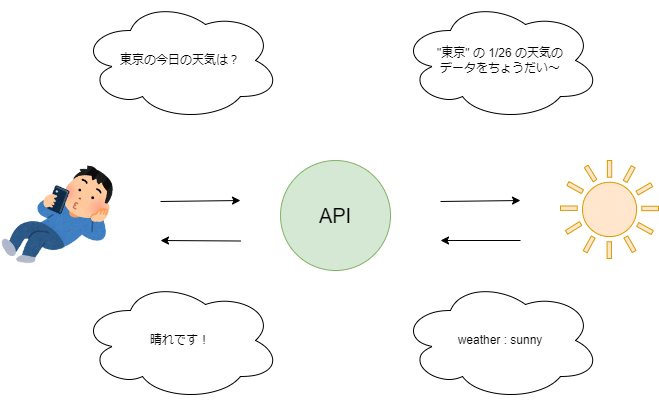

The diagram above was exported from draw.io. Its source (the exported page's mxGraphModel, read from the mxfile embedded in the PNG):
<mxGraphModel dx="1026" dy="685" grid="1" gridSize="10" guides="1" tooltips="1" connect="1" arrows="1" fold="1" page="1" pageScale="1" pageWidth="827" pageHeight="1169" math="0" shadow="0">
  <root>
    <mxCell id="0" />
    <mxCell id="1" parent="0" />
    <mxCell id="rQknwZTyP1y8qNvdOmIa-1" value="" style="shape=image;verticalLabelPosition=bottom;labelBackgroundColor=default;verticalAlign=top;aspect=fixed;imageAspect=0;image=https://2.bp.blogspot.com/-c1RPv5EPu3I/WGnPbqwVbcI/AAAAAAABA6s/677pzcImf3YMk6PpfCgNfTTiXygpNBhyACLcB/s400/smartphone_neru_man.png;" vertex="1" parent="1">
      <mxGeometry x="40" y="200" width="115.79" height="110" as="geometry" />
    </mxCell>
    <mxCell id="rQknwZTyP1y8qNvdOmIa-3" value="" style="endArrow=classic;html=1;rounded=0;" edge="1" parent="1">
      <mxGeometry width="50" height="50" relative="1" as="geometry">
        <mxPoint x="200" y="241" as="sourcePoint" />
        <mxPoint x="280" y="240" as="targetPoint" />
      </mxGeometry>
    </mxCell>
    <mxCell id="rQknwZTyP1y8qNvdOmIa-4" value="" style="endArrow=classic;html=1;rounded=0;" edge="1" parent="1">
      <mxGeometry width="50" height="50" relative="1" as="geometry">
        <mxPoint x="280" y="280.5" as="sourcePoint" />
        <mxPoint x="200" y="280" as="targetPoint" />
      </mxGeometry>
    </mxCell>
    <mxCell id="rQknwZTyP1y8qNvdOmIa-5" value="東京の今日の天気は？" style="ellipse;shape=cloud;whiteSpace=wrap;html=1;" vertex="1" parent="1">
      <mxGeometry x="120" y="40" width="200" height="120" as="geometry" />
    </mxCell>
    <mxCell id="rQknwZTyP1y8qNvdOmIa-6" value="晴れです！" style="ellipse;shape=cloud;whiteSpace=wrap;html=1;" vertex="1" parent="1">
      <mxGeometry x="120" y="320" width="200" height="120" as="geometry" />
    </mxCell>
    <mxCell id="rQknwZTyP1y8qNvdOmIa-7" value="" style="shape=mxgraph.signs.nature.sun_4;html=1;pointerEvents=1;fillColor=#ffe6cc;strokeColor=#d79b00;verticalLabelPosition=bottom;verticalAlign=top;align=center;sketch=0;" vertex="1" parent="1">
      <mxGeometry x="600" y="200" width="98" height="98" as="geometry" />
    </mxCell>
    <mxCell id="rQknwZTyP1y8qNvdOmIa-8" value="&lt;font style=&quot;font-size: 20px;&quot;&gt;API&lt;/font&gt;" style="ellipse;whiteSpace=wrap;html=1;aspect=fixed;fillColor=#d5e8d4;strokeColor=#82b366;" vertex="1" parent="1">
      <mxGeometry x="320" y="200" width="110" height="110" as="geometry" />
    </mxCell>
    <mxCell id="rQknwZTyP1y8qNvdOmIa-9" value="" style="endArrow=classic;html=1;rounded=0;" edge="1" parent="1">
      <mxGeometry width="50" height="50" relative="1" as="geometry">
        <mxPoint x="480" y="241" as="sourcePoint" />
        <mxPoint x="560" y="240" as="targetPoint" />
      </mxGeometry>
    </mxCell>
    <mxCell id="rQknwZTyP1y8qNvdOmIa-10" value="" style="endArrow=classic;html=1;rounded=0;" edge="1" parent="1">
      <mxGeometry width="50" height="50" relative="1" as="geometry">
        <mxPoint x="560" y="280" as="sourcePoint" />
        <mxPoint x="480" y="280" as="targetPoint" />
      </mxGeometry>
    </mxCell>
    <mxCell id="rQknwZTyP1y8qNvdOmIa-11" value="&quot;東京&quot; の 1/26 の天気の&lt;br&gt;データをちょうだい～" style="ellipse;shape=cloud;whiteSpace=wrap;html=1;" vertex="1" parent="1">
      <mxGeometry x="440" y="40" width="200" height="120" as="geometry" />
    </mxCell>
    <mxCell id="rQknwZTyP1y8qNvdOmIa-12" value="weather : sunny" style="ellipse;shape=cloud;whiteSpace=wrap;html=1;" vertex="1" parent="1">
      <mxGeometry x="440" y="320" width="200" height="120" as="geometry" />
    </mxCell>
  </root>
</mxGraphModel>